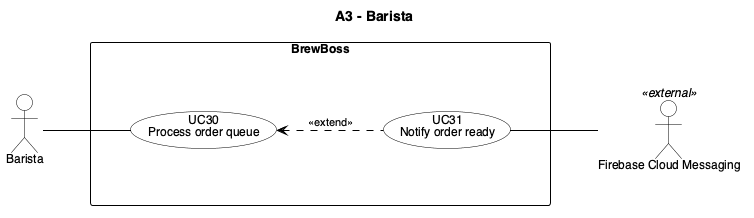

The diagram above was rendered by PlantUML. Its source (embedded in the PNG):
@startuml BB_A3_Barista
left to right direction
skinparam linetype polyline
skinparam nodesep 40
skinparam ranksep 60
skinparam backgroundColor White
skinparam shadowing false
skinparam defaultFontName Helvetica
skinparam defaultFontSize 12
skinparam ArrowColor Black
skinparam ArrowFontSize 11
skinparam actor {
  BackgroundColor White
  BorderColor Black
}
skinparam usecase {
  BackgroundColor White
  BorderColor Black
}
skinparam rectangle {
  BackgroundColor White
  BorderColor Black
}
skinparam package {
  BackgroundColor White
  BorderColor Black
}
' inner frame: invisible, only adds padding inside the system boundary
skinparam rectangle<<inner>> {
  BorderColor Transparent
  FontColor Transparent
}
hide <<inner>> stereotype

title A3 - Barista
actor "Barista" as BAR
actor "Firebase Cloud Messaging" as FCM <<external>>

rectangle "BrewBoss" {
  rectangle " " <<inner>> {
    usecase "UC30\nProcess order queue" as UC30
    usecase "UC31\nNotify order ready" as UC31
  }
}

BAR -- UC30
UC30 <.. UC31 : <<extend>>
UC31 -- FCM
@enduml